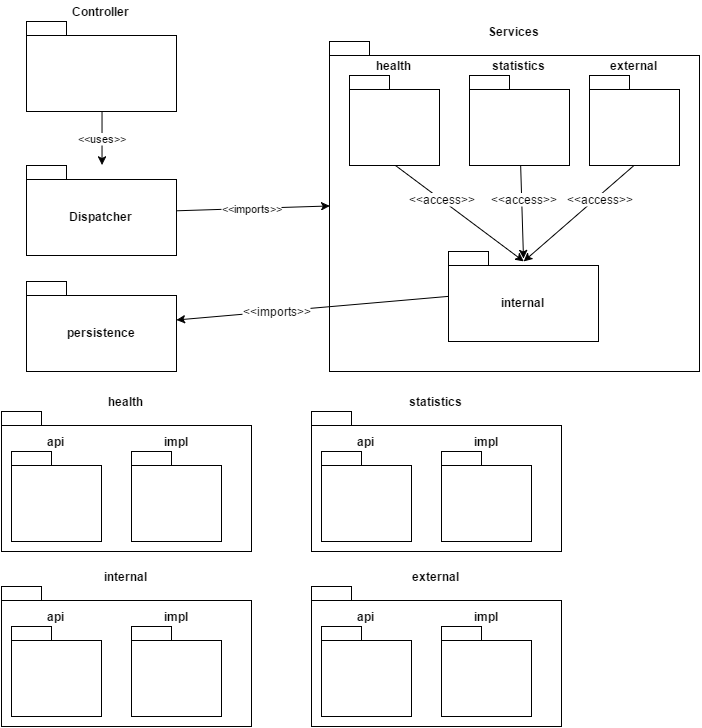

The diagram above was exported from draw.io. Its source (the exported page's mxGraphModel, read from the mxfile embedded in the PNG):
<mxGraphModel dx="1060" dy="610" grid="1" gridSize="10" guides="1" tooltips="1" connect="1" fold="1" page="1" pageScale="1" pageWidth="826" pageHeight="1169" background="#ffffff" math="0">
  <root>
    <mxCell id="0" />
    <mxCell id="1" parent="0" />
    <mxCell id="4" value="&lt;span style=&quot;line-height: 1.2&quot;&gt;Services&lt;/span&gt;" style="shape=folder;fontStyle=1;spacingTop=10;tabWidth=40;tabHeight=14;tabPosition=left;html=1;align=center;labelPosition=center;verticalLabelPosition=top;verticalAlign=bottom;" vertex="1" parent="1">
      <mxGeometry x="400" y="40" width="370" height="330" as="geometry" />
    </mxCell>
    <mxCell id="47" value="&amp;lt;&amp;lt;uses&amp;gt;&amp;gt;" style="edgeStyle=none;rounded=0;html=1;exitX=0.5;exitY=1;entryX=0.5;entryY=0;startArrow=none;startFill=0;endArrow=classic;endFill=1;strokeColor=#000000;" edge="1" parent="1" source="3" target="46">
      <mxGeometry relative="1" as="geometry" />
    </mxCell>
    <mxCell id="3" value="&lt;span style=&quot;line-height: 1.2&quot;&gt;Controller&lt;/span&gt;&lt;br&gt;" style="shape=folder;fontStyle=1;spacingTop=10;tabWidth=40;tabHeight=14;tabPosition=left;html=1;align=center;labelPosition=center;verticalLabelPosition=top;verticalAlign=bottom;" vertex="1" parent="1">
      <mxGeometry x="97" y="20" width="150" height="90" as="geometry" />
    </mxCell>
    <mxCell id="11" value="&amp;lt;&amp;lt;imports&amp;gt;&amp;gt;" style="edgeStyle=none;rounded=0;html=1;exitX=0;exitY=0.5;entryX=1;entryY=0.5;endArrow=none;endFill=0;startArrow=classic;startFill=1;" edge="1" parent="1" source="4" target="46">
      <mxGeometry relative="1" as="geometry" />
    </mxCell>
    <mxCell id="20" style="edgeStyle=none;rounded=0;html=1;exitX=0.5;exitY=1;startArrow=none;startFill=0;endArrow=classic;endFill=1;entryX=0.5;entryY=0.111;entryPerimeter=0;" edge="1" parent="1" source="5" target="6">
      <mxGeometry relative="1" as="geometry" />
    </mxCell>
    <mxCell id="23" value="&lt;span&gt;&amp;lt;&amp;lt;access&amp;gt;&amp;gt;&lt;/span&gt;" style="text;html=1;resizable=0;points=[];;align=center;verticalAlign=middle;labelBackgroundColor=#ffffff;" vertex="1" connectable="0" parent="20">
      <mxGeometry x="-0.2644" y="1" relative="1" as="geometry">
        <mxPoint x="6" y="-3" as="offset" />
      </mxGeometry>
    </mxCell>
    <mxCell id="5" value="&lt;span style=&quot;line-height: 1.2&quot;&gt;external&lt;/span&gt;&lt;br&gt;" style="shape=folder;fontStyle=1;spacingTop=10;tabWidth=40;tabHeight=14;tabPosition=left;html=1;align=center;labelPosition=center;verticalLabelPosition=top;verticalAlign=bottom;" vertex="1" parent="1">
      <mxGeometry x="660" y="74" width="90" height="90" as="geometry" />
    </mxCell>
    <mxCell id="49" style="edgeStyle=none;rounded=0;html=1;exitX=0;exitY=0.5;startArrow=none;startFill=0;endArrow=classic;endFill=1;strokeColor=#000000;" edge="1" parent="1" source="6" target="48">
      <mxGeometry relative="1" as="geometry" />
    </mxCell>
    <mxCell id="50" value="&lt;span&gt;&amp;lt;&amp;lt;imports&amp;gt;&amp;gt;&lt;/span&gt;" style="text;html=1;resizable=0;points=[];;align=center;verticalAlign=middle;labelBackgroundColor=#ffffff;" vertex="1" connectable="0" parent="49">
      <mxGeometry x="0.2641" y="-1" relative="1" as="geometry">
        <mxPoint x="1" as="offset" />
      </mxGeometry>
    </mxCell>
    <mxCell id="6" value="&lt;span style=&quot;line-height: 1.2&quot;&gt;internal&lt;/span&gt;&lt;br&gt;" style="shape=folder;fontStyle=1;spacingTop=10;tabWidth=40;tabHeight=14;tabPosition=left;html=1;align=center;labelPosition=center;verticalLabelPosition=middle;verticalAlign=middle;" vertex="1" parent="1">
      <mxGeometry x="519" y="250" width="150" height="90" as="geometry" />
    </mxCell>
    <mxCell id="18" style="edgeStyle=none;rounded=0;html=1;exitX=0.5;exitY=1;entryX=0.5;entryY=0.111;startArrow=none;startFill=0;endArrow=classic;endFill=1;strokeColor=#000000;entryPerimeter=0;" edge="1" parent="1" source="7" target="6">
      <mxGeometry relative="1" as="geometry" />
    </mxCell>
    <mxCell id="21" value="&amp;lt;&amp;lt;access&amp;gt;&amp;gt;" style="text;html=1;resizable=0;points=[];;align=center;verticalAlign=middle;labelBackgroundColor=#ffffff;" vertex="1" connectable="0" parent="18">
      <mxGeometry x="-0.1836" y="-3" relative="1" as="geometry">
        <mxPoint x="-4" y="-9" as="offset" />
      </mxGeometry>
    </mxCell>
    <mxCell id="7" value="&lt;span style=&quot;line-height: 1.2&quot;&gt;health&lt;/span&gt;&lt;br&gt;" style="shape=folder;fontStyle=1;spacingTop=10;tabWidth=40;tabHeight=14;tabPosition=left;html=1;align=center;labelPosition=center;verticalLabelPosition=top;verticalAlign=bottom;" vertex="1" parent="1">
      <mxGeometry x="420" y="74" width="90" height="90" as="geometry" />
    </mxCell>
    <mxCell id="19" style="edgeStyle=none;rounded=0;html=1;exitX=0.5;exitY=1;startArrow=none;startFill=0;endArrow=classic;endFill=1;entryX=0.489;entryY=0.111;entryPerimeter=0;" edge="1" parent="1">
      <mxGeometry relative="1" as="geometry">
        <mxPoint x="591" y="159" as="sourcePoint" />
        <mxPoint x="594" y="257" as="targetPoint" />
      </mxGeometry>
    </mxCell>
    <mxCell id="22" value="&lt;span&gt;&amp;lt;&amp;lt;access&amp;gt;&amp;gt;&lt;/span&gt;" style="text;html=1;resizable=0;points=[];;align=center;verticalAlign=middle;labelBackgroundColor=#ffffff;" vertex="1" connectable="0" parent="19">
      <mxGeometry x="-0.2485" y="2" relative="1" as="geometry">
        <mxPoint as="offset" />
      </mxGeometry>
    </mxCell>
    <mxCell id="8" value="&lt;span style=&quot;line-height: 1.2&quot;&gt;statistics&lt;/span&gt;&lt;br&gt;" style="shape=folder;fontStyle=1;spacingTop=10;tabWidth=40;tabHeight=14;tabPosition=left;html=1;align=center;labelPosition=center;verticalLabelPosition=top;verticalAlign=bottom;" vertex="1" parent="1">
      <mxGeometry x="540" y="74" width="100" height="90" as="geometry" />
    </mxCell>
    <mxCell id="32" value="" style="group" vertex="1" connectable="0" parent="1">
      <mxGeometry x="72" y="410" width="250" height="140" as="geometry" />
    </mxCell>
    <mxCell id="24" value="&lt;span style=&quot;line-height: 1.2&quot;&gt;health&lt;/span&gt;&lt;br&gt;" style="shape=folder;fontStyle=1;spacingTop=10;tabWidth=40;tabHeight=14;tabPosition=left;html=1;align=center;labelPosition=center;verticalLabelPosition=top;verticalAlign=bottom;" vertex="1" parent="32">
      <mxGeometry width="250" height="140" as="geometry" />
    </mxCell>
    <mxCell id="25" value="&lt;span style=&quot;line-height: 1.2&quot;&gt;api&lt;/span&gt;&lt;br&gt;" style="shape=folder;fontStyle=1;spacingTop=10;tabWidth=40;tabHeight=14;tabPosition=left;html=1;align=center;labelPosition=center;verticalLabelPosition=top;verticalAlign=bottom;" vertex="1" parent="32">
      <mxGeometry x="10" y="40" width="90" height="90" as="geometry" />
    </mxCell>
    <mxCell id="27" value="&lt;span style=&quot;line-height: 1.2&quot;&gt;impl&lt;/span&gt;&lt;br&gt;" style="shape=folder;fontStyle=1;spacingTop=10;tabWidth=40;tabHeight=14;tabPosition=left;html=1;align=center;labelPosition=center;verticalLabelPosition=top;verticalAlign=bottom;" vertex="1" parent="32">
      <mxGeometry x="130" y="40" width="90" height="90" as="geometry" />
    </mxCell>
    <mxCell id="33" value="" style="group" vertex="1" connectable="0" parent="1">
      <mxGeometry x="382" y="410" width="250" height="140" as="geometry" />
    </mxCell>
    <mxCell id="34" value="&lt;span style=&quot;line-height: 1.2&quot;&gt;statistics&lt;/span&gt;&lt;br&gt;" style="shape=folder;fontStyle=1;spacingTop=10;tabWidth=40;tabHeight=14;tabPosition=left;html=1;align=center;labelPosition=center;verticalLabelPosition=top;verticalAlign=bottom;" vertex="1" parent="33">
      <mxGeometry width="250" height="140" as="geometry" />
    </mxCell>
    <mxCell id="35" value="&lt;span style=&quot;line-height: 1.2&quot;&gt;api&lt;/span&gt;&lt;br&gt;" style="shape=folder;fontStyle=1;spacingTop=10;tabWidth=40;tabHeight=14;tabPosition=left;html=1;align=center;labelPosition=center;verticalLabelPosition=top;verticalAlign=bottom;" vertex="1" parent="33">
      <mxGeometry x="10" y="40" width="90" height="90" as="geometry" />
    </mxCell>
    <mxCell id="36" value="&lt;span style=&quot;line-height: 1.2&quot;&gt;impl&lt;/span&gt;&lt;br&gt;" style="shape=folder;fontStyle=1;spacingTop=10;tabWidth=40;tabHeight=14;tabPosition=left;html=1;align=center;labelPosition=center;verticalLabelPosition=top;verticalAlign=bottom;" vertex="1" parent="33">
      <mxGeometry x="130" y="40" width="90" height="90" as="geometry" />
    </mxCell>
    <mxCell id="37" value="" style="group" vertex="1" connectable="0" parent="1">
      <mxGeometry x="382" y="585" width="250" height="140" as="geometry" />
    </mxCell>
    <mxCell id="38" value="&lt;span style=&quot;line-height: 1.2&quot;&gt;external&lt;/span&gt;&lt;br&gt;" style="shape=folder;fontStyle=1;spacingTop=10;tabWidth=40;tabHeight=14;tabPosition=left;html=1;align=center;labelPosition=center;verticalLabelPosition=top;verticalAlign=bottom;" vertex="1" parent="37">
      <mxGeometry width="250" height="140" as="geometry" />
    </mxCell>
    <mxCell id="39" value="&lt;span style=&quot;line-height: 1.2&quot;&gt;api&lt;/span&gt;&lt;br&gt;" style="shape=folder;fontStyle=1;spacingTop=10;tabWidth=40;tabHeight=14;tabPosition=left;html=1;align=center;labelPosition=center;verticalLabelPosition=top;verticalAlign=bottom;" vertex="1" parent="37">
      <mxGeometry x="10" y="40" width="90" height="90" as="geometry" />
    </mxCell>
    <mxCell id="40" value="&lt;span style=&quot;line-height: 1.2&quot;&gt;impl&lt;/span&gt;&lt;br&gt;" style="shape=folder;fontStyle=1;spacingTop=10;tabWidth=40;tabHeight=14;tabPosition=left;html=1;align=center;labelPosition=center;verticalLabelPosition=top;verticalAlign=bottom;" vertex="1" parent="37">
      <mxGeometry x="130" y="40" width="90" height="90" as="geometry" />
    </mxCell>
    <mxCell id="42" value="" style="group" vertex="1" connectable="0" parent="1">
      <mxGeometry x="72" y="585" width="250" height="140" as="geometry" />
    </mxCell>
    <mxCell id="43" value="&lt;span style=&quot;line-height: 1.2&quot;&gt;internal&lt;/span&gt;&lt;br&gt;" style="shape=folder;fontStyle=1;spacingTop=10;tabWidth=40;tabHeight=14;tabPosition=left;html=1;align=center;labelPosition=center;verticalLabelPosition=top;verticalAlign=bottom;" vertex="1" parent="42">
      <mxGeometry width="250" height="140" as="geometry" />
    </mxCell>
    <mxCell id="44" value="&lt;span style=&quot;line-height: 1.2&quot;&gt;api&lt;/span&gt;&lt;br&gt;" style="shape=folder;fontStyle=1;spacingTop=10;tabWidth=40;tabHeight=14;tabPosition=left;html=1;align=center;labelPosition=center;verticalLabelPosition=top;verticalAlign=bottom;" vertex="1" parent="42">
      <mxGeometry x="10" y="40" width="90" height="90" as="geometry" />
    </mxCell>
    <mxCell id="45" value="&lt;span style=&quot;line-height: 1.2&quot;&gt;impl&lt;/span&gt;&lt;br&gt;" style="shape=folder;fontStyle=1;spacingTop=10;tabWidth=40;tabHeight=14;tabPosition=left;html=1;align=center;labelPosition=center;verticalLabelPosition=top;verticalAlign=bottom;" vertex="1" parent="42">
      <mxGeometry x="130" y="40" width="90" height="90" as="geometry" />
    </mxCell>
    <mxCell id="46" value="&lt;span style=&quot;line-height: 1.2&quot;&gt;Dispatcher&lt;/span&gt;&lt;br&gt;" style="shape=folder;fontStyle=1;spacingTop=10;tabWidth=40;tabHeight=14;tabPosition=left;html=1;align=center;labelPosition=center;verticalLabelPosition=middle;verticalAlign=middle;" vertex="1" parent="1">
      <mxGeometry x="97" y="164" width="150" height="90" as="geometry" />
    </mxCell>
    <mxCell id="48" value="&lt;span style=&quot;line-height: 1.2&quot;&gt;persistence&lt;/span&gt;&lt;br&gt;" style="shape=folder;fontStyle=1;spacingTop=10;tabWidth=40;tabHeight=14;tabPosition=left;html=1;align=center;labelPosition=center;verticalLabelPosition=middle;verticalAlign=middle;" vertex="1" parent="1">
      <mxGeometry x="97" y="280" width="150" height="90" as="geometry" />
    </mxCell>
  </root>
</mxGraphModel>